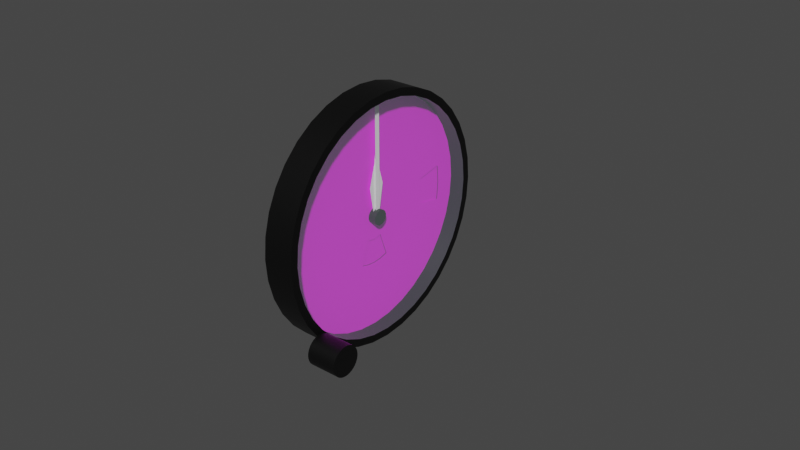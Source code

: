 # Source: standby-alt.blend  (saved by Blender 2.83.18; exported with 4.5.12 LTS)
import bpy
from mathutils import Matrix  # noqa: F401  (used for matrix-valued properties, if any)

bpy.ops.wm.read_factory_settings(use_empty=True)
scene = bpy.context.scene
scene.name = 'Scene'

# ---- images (referenced by path relative to the original .blend; pixels are not part of the script)
import os
ASSET_DIR = os.environ.get("B2B_ASSET_DIR", "")  # directory of the original .blend (textures are referenced by path, not embedded)
HERE = os.path.dirname(os.path.abspath(__file__))  # packed textures are extracted next to this script under _unpacked/

def load_image(name, relpath, width, height, colorspace="sRGB"):
    """Load a texture the original file referenced (path relative to the .blend, or extracted next to this script)."""
    p = next((c for c in (os.path.join(HERE, relpath), os.path.join(ASSET_DIR, relpath)) if relpath and os.path.exists(c)), "")
    if p:
        img = bpy.data.images.load(p, check_existing=True)
        img.name = name
    else:  # same state as the original file: an image datablock whose file is absent (Cycles renders it pink)
        img = bpy.data.images.new(name, width, height)
        img.source = "FILE"
        img.filepath = "//" + (relpath or name)
    img.colorspace_settings.name = colorspace
    return img
img_standby_alt_png = load_image('standby-alt.png', 'standby-alt.png', 1024, 1024, 'sRGB')

# ---- materials (node trees are filled in below, after node groups)
mat_casematerial = bpy.data.materials.new('CaseMaterial')
mat_casematerial.alpha_threshold = 0.0
mat_casematerial.use_transparent_shadow = False
mat_casematerial.line_color = (0.0, 0.0, 0.0, 1.0)
mat_glassmaterial = bpy.data.materials.new('GlassMaterial')
mat_glassmaterial.surface_render_method = 'BLENDED'
mat_glassmaterial.blend_method = 'BLEND'
mat_inhgscalematerial = bpy.data.materials.new('InHgScaleMaterial')
mat_inhgscalematerial.use_transparent_shadow = False
mat_facematerial = bpy.data.materials.new('FaceMaterial')
mat_facematerial.use_transparent_shadow = False
mat_needlematerial = bpy.data.materials.new('NeedleMaterial')
mat_needlematerial.use_transparent_shadow = False

# ---- node groups
ng_auto_smooth = bpy.data.node_groups.new('Auto Smooth', 'GeometryNodeTree')
_s = ng_auto_smooth.interface.new_socket(name='Geometry', in_out='OUTPUT', socket_type='NodeSocketGeometry')
_s = ng_auto_smooth.interface.new_socket(name='Geometry', in_out='INPUT', socket_type='NodeSocketGeometry')
_s = ng_auto_smooth.interface.new_socket(name='Angle', in_out='INPUT', socket_type='NodeSocketFloat')
_s.subtype = 'ANGLE'
_s.min_value = 0.0
_s.max_value = 3.142
ng_auto_smooth.is_modifier = True
_N = ng_auto_smooth.nodes; _L = ng_auto_smooth.links
n0 = _N.new('NodeGroupOutput'); n0.name = 'Group Output'; n0.location = (480, -100)
n1 = _N.new('NodeGroupInput'); n1.name = 'Group Input'; n1.location = (-420, -300)
n2 = _N.new('NodeGroupInput'); n2.name = 'Group Input.001'; n2.location = (-60, -100)
n3 = _N.new('GeometryNodeSetShadeSmooth'); n3.name = 'Set Shade Smooth'; n3.location = (120, -100)
n3.domain = 'EDGE'
n4 = _N.new('GeometryNodeSetShadeSmooth'); n4.name = 'Set Shade Smooth.001'; n4.location = (300, -100)
n5 = _N.new('GeometryNodeInputMeshEdgeAngle'); n5.name = 'Edge Angle'; n5.location = (-420, -220)
n6 = _N.new('GeometryNodeInputEdgeSmooth'); n6.name = 'Is Edge Smooth'; n6.location = (-60, -160)
n7 = _N.new('GeometryNodeInputShadeSmooth'); n7.name = 'Is Face Smooth'; n7.location = (-240, -340)
n8 = _N.new('FunctionNodeBooleanMath'); n8.name = 'Boolean Math'; n8.location = (-60, -220)
n9 = _N.new('FunctionNodeCompare'); n9.name = 'Compare'; n9.location = (-240, -180)
n9.operation = 'LESS_EQUAL'
_L.new(n5.outputs[0], n9.inputs[0])
_L.new(n4.outputs[0], n0.inputs[0])
_L.new(n1.outputs[1], n9.inputs[1])
_L.new(n9.outputs[0], n8.inputs[0])
_L.new(n7.outputs[0], n8.inputs[1])
_L.new(n2.outputs[0], n3.inputs[0])
_L.new(n6.outputs[0], n3.inputs[1])
_L.new(n3.outputs[0], n4.inputs[0])
_L.new(n8.outputs[0], n3.inputs[2])
n0.is_active_output = True

# ---- material node trees
mat_casematerial.use_nodes = True; mat_casematerial.node_tree.nodes.clear()
_N = mat_casematerial.node_tree.nodes; _L = mat_casematerial.node_tree.links
n0 = _N.new('ShaderNodeOutputMaterial'); n0.name = 'Material Output'; n0.location = (300, 300)
n1 = _N.new('ShaderNodeBsdfPrincipled'); n1.name = 'Principled BSDF'; n1.location = (10, 300)
n1.distribution = 'GGX'
n1.subsurface_method = 'BURLEY'
n1.inputs[0].default_value = (0.0, 0.0, 0.0, 1.0)
n1.inputs[3].default_value = 1.45
n1.inputs[27].default_value = (0.0, 0.0, 0.0, 1.0)
n1.inputs[28].default_value = 1.0
_L.new(n1.outputs[0], n0.inputs[0])
n0.is_active_output = True
mat_glassmaterial.use_nodes = True; mat_glassmaterial.node_tree.nodes.clear()
_N = mat_glassmaterial.node_tree.nodes; _L = mat_glassmaterial.node_tree.links
n0 = _N.new('ShaderNodeBsdfPrincipled'); n0.name = 'Principled BSDF'; n0.location = (10, 300)
n0.distribution = 'GGX'
n0.subsurface_method = 'BURLEY'
n0.inputs[0].default_value = (0.7874, 1.0, 1.0, 1.0)
n0.inputs[3].default_value = 1.45
n0.inputs[4].default_value = 0.1
n0.inputs[27].default_value = (0.0, 0.0, 0.0, 1.0)
n0.inputs[28].default_value = 1.0
n1 = _N.new('ShaderNodeOutputMaterial'); n1.name = 'Material Output'; n1.location = (300, 300)
_L.new(n0.outputs[0], n1.inputs[0])
n1.is_active_output = True
mat_inhgscalematerial.use_nodes = True; mat_inhgscalematerial.node_tree.nodes.clear()
_N = mat_inhgscalematerial.node_tree.nodes; _L = mat_inhgscalematerial.node_tree.links
n0 = _N.new('ShaderNodeBsdfPrincipled'); n0.name = 'Principled BSDF'; n0.location = (10, 300)
n0.distribution = 'GGX'
n0.subsurface_method = 'BURLEY'
n0.inputs[3].default_value = 1.45
n0.inputs[27].default_value = (0.0, 0.0, 0.0, 1.0)
n0.inputs[28].default_value = 1.0
n1 = _N.new('ShaderNodeOutputMaterial'); n1.name = 'Material Output'; n1.location = (300, 300)
n2 = _N.new('ShaderNodeTexImage'); n2.name = 'Image Texture'; n2.location = (-280, 280)
n2.image = img_standby_alt_png
_L.new(n0.outputs[0], n1.inputs[0])
_L.new(n2.outputs[0], n0.inputs[0])
n1.is_active_output = True
mat_facematerial.use_nodes = True; mat_facematerial.node_tree.nodes.clear()
_N = mat_facematerial.node_tree.nodes; _L = mat_facematerial.node_tree.links
n0 = _N.new('ShaderNodeBsdfPrincipled'); n0.name = 'Principled BSDF'; n0.location = (10, 300)
n0.distribution = 'GGX'
n0.subsurface_method = 'BURLEY'
n0.inputs[3].default_value = 1.45
n0.inputs[27].default_value = (0.0, 0.0, 0.0, 1.0)
n0.inputs[28].default_value = 1.0
n1 = _N.new('ShaderNodeOutputMaterial'); n1.name = 'Material Output'; n1.location = (300, 300)
n2 = _N.new('ShaderNodeTexImage'); n2.name = 'Image Texture'; n2.location = (-280, 280)
n2.image = img_standby_alt_png
_L.new(n0.outputs[0], n1.inputs[0])
_L.new(n2.outputs[0], n0.inputs[0])
n1.is_active_output = True
mat_needlematerial.use_nodes = True; mat_needlematerial.node_tree.nodes.clear()
_N = mat_needlematerial.node_tree.nodes; _L = mat_needlematerial.node_tree.links
n0 = _N.new('ShaderNodeBsdfPrincipled'); n0.name = 'Principled BSDF'; n0.location = (10, 300)
n0.distribution = 'GGX'
n0.subsurface_method = 'BURLEY'
n0.inputs[0].default_value = (1.0, 1.0, 1.0, 1.0)
n0.inputs[3].default_value = 1.45
n0.inputs[27].default_value = (0.0, 0.0, 0.0, 1.0)
n0.inputs[28].default_value = 1.0
n1 = _N.new('ShaderNodeOutputMaterial'); n1.name = 'Material Output'; n1.location = (300, 300)
_L.new(n0.outputs[0], n1.inputs[0])
n1.is_active_output = True

# ---- world
world_world = bpy.data.worlds.new('World'); scene.world = world_world
world_world.use_nodes = True; world_world.node_tree.nodes.clear()
_N = world_world.node_tree.nodes; _L = world_world.node_tree.links
n0 = _N.new('ShaderNodeOutputWorld'); n0.name = 'World Output'; n0.location = (300, 300)
n1 = _N.new('ShaderNodeBackground'); n1.name = 'Background'; n1.location = (10, 300)
n1.inputs[0].default_value = (0.05088, 0.05088, 0.05088, 1.0)
_L.new(n1.outputs[0], n0.inputs[0])
n0.is_active_output = True
world_world.color = (0.05088, 0.05088, 0.05088)
world_world.use_sun_shadow = False
world_world.sun_shadow_jitter_overblur = 0.0

# ---- meshes
me_circle_001 = bpy.data.meshes.new('Circle.001')
me_circle_001.from_pydata([(0.0035, 0.04, 0.0), (0.0035, 0.03939, 0.006946), (0.0035, 0.03759, 0.01368), (0.0035, 0.03464, 0.02), (0.0035, 0.03064, 0.02571), (0.0035, 0.02571, 0.03064), (0.0035, 0.02, 0.03464), (0.0035, 0.01368, 0.03759), (0.0035, 0.006946, 0.03939), (0.0035, 3.02e-09, 0.04), (0.0035, -0.006946, 0.03939), (0.0035, -0.01368, 0.03759), (0.0035, -0.02, 0.03464), (0.0035, -0.02571, 0.03064), (0.0035, -0.03064, 0.02571), (0.0035, -0.03464, 0.02), (0.0035, -0.03759, 0.01368), (0.0035, -0.03939, 0.006946), (0.0035, -0.04, 1.558e-08), (0.0035, -0.03939, -0.006946), (0.0035, -0.03759, -0.01368), (0.0035, -0.03464, -0.02), (0.0035, -0.03064, -0.02571), (0.0035, -0.02571, -0.03064), (0.0035, -0.02, -0.03464), (0.0035, -0.01368, -0.03759), (0.0035, -0.006946, -0.03939), (0.0035, -1.86e-08, -0.04), (0.0035, 0.006946, -0.03939), (0.0035, 0.01368, -0.03759), (0.0035, 0.02, -0.03464), (0.0035, 0.02571, -0.03064), (0.0035, 0.03064, -0.02571), (0.0035, 0.03464, -0.02), (0.0035, 0.03759, -0.01368), (0.0035, 0.03939, -0.006946), (0.0035, 0.03692, 0.00651), (0.0035, 0.03749, 2.252e-10), (0.0035, 0.03523, 0.01282), (0.0035, 0.03247, 0.01875), (0.0035, 0.02872, 0.0241), (0.0035, 0.0241, 0.02872), (0.0035, 0.01875, 0.03247), (0.0035, 0.01282, 0.03523), (0.0035, 0.00651, 0.03692), (0.0035, 2.344e-09, 0.03749), (0.0035, -0.00651, 0.03692), (0.0035, -0.01282, 0.03523), (0.0035, -0.01875, 0.03247), (0.0035, -0.0241, 0.02872), (0.0035, -0.02872, 0.0241), (0.0035, -0.03247, 0.01875), (0.0035, -0.03523, 0.01282), (0.0035, -0.03692, 0.00651), (0.0035, -0.03749, 1.423e-08), (0.0035, -0.03692, -0.00651), (0.0035, -0.03523, -0.01282), (0.0035, -0.03247, -0.01875), (0.0035, -0.02872, -0.0241), (0.0035, -0.0241, -0.02872), (0.0035, -0.01875, -0.03247), (0.0035, -0.01282, -0.03523), (0.0035, -0.00651, -0.03692), (0.0035, -1.724e-08, -0.03749), (0.0035, 0.00651, -0.03692), (0.0035, 0.01282, -0.03523), (0.0035, 0.01875, -0.03247), (0.0035, 0.0241, -0.02872), (0.0035, 0.02872, -0.0241), (0.0035, 0.03247, -0.01875), (0.0035, 0.03523, -0.01282), (0.0035, 0.03692, -0.00651), (-0.0035, 0.03692, 0.00651), (-0.0035, 0.03749, 4.438e-10), (-0.0035, 0.03523, 0.01282), (-0.0035, 0.03247, 0.01875), (-0.0035, 0.02872, 0.0241), (-0.0035, 0.0241, 0.02872), (-0.0035, 0.01875, 0.03247), (-0.0035, 0.01282, 0.03523), (-0.0035, 0.00651, 0.03692), (-0.0035, 2.344e-09, 0.03749), (-0.0035, -0.00651, 0.03692), (-0.0035, -0.01282, 0.03523), (-0.0035, -0.01875, 0.03247), (-0.0035, -0.0241, 0.02872), (-0.0035, -0.02872, 0.0241), (-0.0035, -0.03247, 0.01875), (-0.0035, -0.03523, 0.01282), (-0.0035, -0.03692, 0.00651), (-0.0035, -0.03749, 1.444e-08), (-0.0035, -0.03692, -0.00651), (-0.0035, -0.03523, -0.01282), (-0.0035, -0.03247, -0.01875), (-0.0035, -0.02872, -0.0241), (-0.0035, -0.0241, -0.02872), (-0.0035, -0.01875, -0.03247), (-0.0035, -0.01282, -0.03523), (-0.0035, -0.00651, -0.03692), (-0.0035, -1.724e-08, -0.03749), (-0.0035, 0.00651, -0.03692), (-0.0035, 0.01282, -0.03523), (-0.0035, 0.01875, -0.03247), (-0.0035, 0.0241, -0.02872), (-0.0035, 0.02872, -0.0241), (-0.0035, 0.03247, -0.01875), (-0.0035, 0.03523, -0.01282), (-0.0035, 0.03692, -0.00651), (-0.0065, 0.04, 4.774e-10), (-0.0065, 0.03939, 0.006946), (-0.0065, 0.03759, 0.01368), (-0.0065, 0.03464, 0.02), (-0.0065, 0.03064, 0.02571), (-0.0065, 0.02571, 0.03064), (-0.0065, 0.02, 0.03464), (-0.0065, 0.01368, 0.03759), (-0.0065, 0.006946, 0.03939), (-0.0065, 3.02e-09, 0.04), (-0.0065, -0.006946, 0.03939), (-0.0065, -0.01368, 0.03759), (-0.0065, -0.02, 0.03464), (-0.0065, -0.02571, 0.03064), (-0.0065, -0.03064, 0.02571), (-0.0065, -0.03464, 0.02), (-0.0065, -0.03759, 0.01368), (-0.0065, -0.03939, 0.006946), (-0.0065, -0.04, 1.605e-08), (-0.0065, -0.03939, -0.006946), (-0.0065, -0.03759, -0.01368), (-0.0065, -0.03464, -0.02), (-0.0065, -0.03064, -0.02571), (-0.0065, -0.02571, -0.03064), (-0.0065, -0.02, -0.03464), (-0.0065, -0.01368, -0.03759), (-0.0065, -0.006946, -0.03939), (-0.0065, -1.86e-08, -0.04), (-0.0065, 0.006946, -0.03939), (-0.0065, 0.01368, -0.03759), (-0.0065, 0.02, -0.03464), (-0.0065, 0.02571, -0.03064), (-0.0065, 0.03064, -0.02571), (-0.0065, 0.03464, -0.02), (-0.0065, 0.03759, -0.01368), (-0.0065, 0.03939, -0.006946)], [], [(62, 63, 99, 98), (36, 37, 0, 1), (38, 36, 1, 2), (39, 38, 2, 3), (40, 39, 3, 4), (41, 40, 4, 5), (42, 41, 5, 6), (43, 42, 6, 7), (44, 43, 7, 8), (45, 44, 8, 9), (46, 45, 9, 10), (47, 46, 10, 11), (48, 47, 11, 12), (49, 48, 12, 13), (50, 49, 13, 14), (51, 50, 14, 15), (52, 51, 15, 16), (53, 52, 16, 17), (54, 53, 17, 18), (55, 54, 18, 19), (56, 55, 19, 20), (57, 56, 20, 21), (58, 57, 21, 22), (59, 58, 22, 23), (60, 59, 23, 24), (61, 60, 24, 25), (62, 61, 25, 26), (63, 62, 26, 27), (64, 63, 27, 28), (65, 64, 28, 29), (66, 65, 29, 30), (67, 66, 30, 31), (68, 67, 31, 32), (69, 68, 32, 33), (70, 69, 33, 34), (71, 70, 34, 35), (37, 71, 35, 0), (49, 50, 86, 85), (37, 36, 72, 73), (63, 64, 100, 99), (50, 51, 87, 86), (36, 38, 74, 72), (64, 65, 101, 100), (51, 52, 88, 87), (38, 39, 75, 74), (65, 66, 102, 101), (52, 53, 89, 88), (39, 40, 76, 75), (66, 67, 103, 102), (53, 54, 90, 89), (40, 41, 77, 76), (67, 68, 104, 103), (54, 55, 91, 90), (41, 42, 78, 77), (68, 69, 105, 104), (55, 56, 92, 91), (42, 43, 79, 78), (69, 70, 106, 105), (56, 57, 93, 92), (43, 44, 80, 79), (70, 71, 107, 106), (57, 58, 94, 93), (44, 45, 81, 80), (71, 37, 73, 107), (58, 59, 95, 94), (45, 46, 82, 81), (59, 60, 96, 95), (46, 47, 83, 82), (60, 61, 97, 96), (47, 48, 84, 83), (61, 62, 98, 97), (48, 49, 85, 84), (72, 74, 75, 76, 77, 78, 79, 80, 81, 82, 83, 84, 85, 86, 87, 88, 89, 90, 91, 92, 93, 94, 95, 96, 97, 98, 99, 100, 101, 102, 103, 104, 105, 106, 107, 73), (10, 9, 117, 118), (24, 23, 131, 132), (11, 10, 118, 119), (25, 24, 132, 133), (12, 11, 119, 120), (26, 25, 133, 134), (13, 12, 120, 121), (27, 26, 134, 135), (14, 13, 121, 122), (1, 0, 108, 109), (28, 27, 135, 136), (15, 14, 122, 123), (2, 1, 109, 110), (29, 28, 136, 137), (16, 15, 123, 124), (3, 2, 110, 111), (30, 29, 137, 138), (17, 16, 124, 125), (4, 3, 111, 112), (31, 30, 138, 139), (18, 17, 125, 126), (5, 4, 112, 113), (32, 31, 139, 140), (19, 18, 126, 127), (6, 5, 113, 114), (33, 32, 140, 141), (20, 19, 127, 128), (7, 6, 114, 115), (34, 33, 141, 142), (21, 20, 128, 129), (8, 7, 115, 116), (35, 34, 142, 143), (22, 21, 129, 130), (9, 8, 116, 117), (0, 35, 143, 108), (23, 22, 130, 131), (109, 110, 111, 112, 113, 114, 115, 116, 117, 118, 119, 120, 121, 122, 123, 124, 125, 126, 127, 128, 129, 130, 131, 132, 133, 134, 135, 136, 137, 138, 139, 140, 141, 142, 143, 108)])
me_circle_001.polygons.foreach_set('use_smooth', [True] * 110)
_uv = me_circle_001.uv_layers.new(name='UVMap')
_uv.uv.foreach_set('vector', [0.9615, 0.4186, 0.9686, 0.5, 0.9686, 0.5, 0.9615, 0.4186, 0.4186, 0.9615, 0.5, 0.9686, 0.5, 1.0, 0.4132, 0.9924, 0.3397, 0.9404, 0.4186, 0.9615, 0.4132, 0.9924, 0.329, 0.9698, 0.2657, 0.9058, 0.3397, 0.9404, 0.329, 0.9698, 0.25, 0.933, 0.1988, 0.859, 0.2657, 0.9058, 0.25, 0.933, 0.1786, 0.883, 0.141, 0.8012, 0.1988, 0.859, 0.1786, 0.883, 0.117, 0.8214, 0.09415, 0.7343, 0.141, 0.8012, 0.117, 0.8214, 0.06699, 0.75, 0.05963, 0.6603, 0.09415, 0.7343, 0.06699, 0.75, 0.03015, 0.671, 0.03849, 0.5814, 0.05963, 0.6603, 0.03015, 0.671, 0.007596, 0.5868, 0.03137, 0.5, 0.03849, 0.5814, 0.007596, 0.5868, 0.0, 0.5, 0.03849, 0.4186, 0.03137, 0.5, 0.0, 0.5, 0.007596, 0.4132, 0.05963, 0.3397, 0.03849, 0.4186, 0.007596, 0.4132, 0.03015, 0.329, 0.09415, 0.2657, 0.05963, 0.3397, 0.03015, 0.329, 0.06699, 0.25, 0.141, 0.1988, 0.09415, 0.2657, 0.06699, 0.25, 0.117, 0.1786, 0.1988, 0.141, 0.141, 0.1988, 0.117, 0.1786, 0.1786, 0.117, 0.2657, 0.09415, 0.1988, 0.141, 0.1786, 0.117, 0.25, 0.06699, 0.3397, 0.05963, 0.2657, 0.09415, 0.25, 0.06699, 0.329, 0.03015, 0.4186, 0.03849, 0.3397, 0.05963, 0.329, 0.03015, 0.4132, 0.007596, 0.5, 0.03137, 0.4186, 0.03849, 0.4132, 0.007596, 0.5, 0.0, 0.5814, 0.03849, 0.5, 0.03137, 0.5, 0.0, 0.5868, 0.007596, 0.6603, 0.05963, 0.5814, 0.03849, 0.5868, 0.007596, 0.671, 0.03015, 0.7343, 0.09415, 0.6603, 0.05963, 0.671, 0.03015, 0.75, 0.06699, 0.8012, 0.141, 0.7343, 0.09415, 0.75, 0.06699, 0.8214, 0.117, 0.859, 0.1988, 0.8012, 0.141, 0.8214, 0.117, 0.883, 0.1786, 0.9058, 0.2657, 0.859, 0.1988, 0.883, 0.1786, 0.933, 0.25, 0.9404, 0.3397, 0.9058, 0.2657, 0.933, 0.25, 0.9698, 0.329, 0.9615, 0.4186, 0.9404, 0.3397, 0.9698, 0.329, 0.9924, 0.4132, 0.9686, 0.5, 0.9615, 0.4186, 0.9924, 0.4132, 1.0, 0.5, 0.9615, 0.5814, 0.9686, 0.5, 1.0, 0.5, 0.9924, 0.5868, 0.9404, 0.6603, 0.9615, 0.5814, 0.9924, 0.5868, 0.9698, 0.671, 0.9058, 0.7343, 0.9404, 0.6603, 0.9698, 0.671, 0.933, 0.75, 0.859, 0.8012, 0.9058, 0.7343, 0.933, 0.75, 0.883, 0.8214, 0.8012, 0.859, 0.859, 0.8012, 0.883, 0.8214, 0.8214, 0.883, 0.7343, 0.9058, 0.8012, 0.859, 0.8214, 0.883, 0.75, 0.933, 0.6603, 0.9404, 0.7343, 0.9058, 0.75, 0.933, 0.671, 0.9698, 0.5814, 0.9615, 0.6603, 0.9404, 0.671, 0.9698, 0.5868, 0.9924, 0.5, 0.9686, 0.5814, 0.9615, 0.5868, 0.9924, 0.5, 1.0, 0.141, 0.1988, 0.1988, 0.141, 0.1988, 0.141, 0.141, 0.1988, 0.5, 0.9686, 0.4186, 0.9615, 0.4186, 0.9615, 0.5, 0.9686, 0.9686, 0.5, 0.9615, 0.5814, 0.9615, 0.5814, 0.9686, 0.5, 0.1988, 0.141, 0.2657, 0.09415, 0.2657, 0.09415, 0.1988, 0.141, 0.4186, 0.9615, 0.3397, 0.9404, 0.3397, 0.9404, 0.4186, 0.9615, 0.9615, 0.5814, 0.9404, 0.6603, 0.9404, 0.6603, 0.9615, 0.5814, 0.2657, 0.09415, 0.3397, 0.05963, 0.3397, 0.05963, 0.2657, 0.09415, 0.3397, 0.9404, 0.2657, 0.9058, 0.2657, 0.9058, 0.3397, 0.9404, 0.9404, 0.6603, 0.9058, 0.7343, 0.9058, 0.7343, 0.9404, 0.6603, 0.3397, 0.05963, 0.4186, 0.03849, 0.4186, 0.03849, 0.3397, 0.05963, 0.2657, 0.9058, 0.1988, 0.859, 0.1988, 0.859, 0.2657, 0.9058, 0.9058, 0.7343, 0.859, 0.8012, 0.859, 0.8012, 0.9058, 0.7343, 0.4186, 0.03849, 0.5, 0.03137, 0.5, 0.03137, 0.4186, 0.03849, 0.1988, 0.859, 0.141, 0.8012, 0.141, 0.8012, 0.1988, 0.859, 0.859, 0.8012, 0.8012, 0.859, 0.8012, 0.859, 0.859, 0.8012, 0.5, 0.03137, 0.5814, 0.03849, 0.5814, 0.03849, 0.5, 0.03137, 0.141, 0.8012, 0.09415, 0.7343, 0.09415, 0.7343, 0.141, 0.8012, 0.8012, 0.859, 0.7343, 0.9058, 0.7343, 0.9058, 0.8012, 0.859, 0.5814, 0.03849, 0.6603, 0.05963, 0.6603, 0.05963, 0.5814, 0.03849, 0.09415, 0.7343, 0.05963, 0.6603, 0.05963, 0.6603, 0.09415, 0.7343, 0.7343, 0.9058, 0.6603, 0.9404, 0.6603, 0.9404, 0.7343, 0.9058, 0.6603, 0.05963, 0.7343, 0.09415, 0.7343, 0.09415, 0.6603, 0.05963, 0.05963, 0.6603, 0.03849, 0.5814, 0.03849, 0.5814, 0.05963, 0.6603, 0.6603, 0.9404, 0.5814, 0.9615, 0.5814, 0.9615, 0.6603, 0.9404, 0.7343, 0.09415, 0.8012, 0.141, 0.8012, 0.141, 0.7343, 0.09415, 0.03849, 0.5814, 0.03137, 0.5, 0.03137, 0.5, 0.03849, 0.5814, 0.5814, 0.9615, 0.5, 0.9686, 0.5, 0.9686, 0.5814, 0.9615, 0.8012, 0.141, 0.859, 0.1988, 0.859, 0.1988, 0.8012, 0.141, 0.03137, 0.5, 0.03849, 0.4186, 0.03849, 0.4186, 0.03137, 0.5, 0.859, 0.1988, 0.9058, 0.2657, 0.9058, 0.2657, 0.859, 0.1988, 0.03849, 0.4186, 0.05963, 0.3397, 0.05963, 0.3397, 0.03849, 0.4186, 0.9058, 0.2657, 0.9404, 0.3397, 0.9404, 0.3397, 0.9058, 0.2657, 0.05963, 0.3397, 0.09415, 0.2657, 0.09415, 0.2657, 0.05963, 0.3397, 0.9404, 0.3397, 0.9615, 0.4186, 0.9615, 0.4186, 0.9404, 0.3397, 0.09415, 0.2657, 0.141, 0.1988, 0.141, 0.1988, 0.09415, 0.2657, 0.4186, 0.9615, 0.3397, 0.9404, 0.2657, 0.9058, 0.1988, 0.859, 0.141, 0.8012, 0.09415, 0.7343, 0.05963, 0.6603, 0.03849, 0.5814, 0.03137, 0.5, 0.03849, 0.4186, 0.05963, 0.3397, 0.09415, 0.2657, 0.141, 0.1988, 0.1988, 0.141, 0.2657, 0.09415, 0.3397, 0.05963, 0.4186, 0.03849, 0.5, 0.03137, 0.5814, 0.03849, 0.6603, 0.05963, 0.7343, 0.09415, 0.8012, 0.141, 0.859, 0.1988, 0.9058, 0.2657, 0.9404, 0.3397, 0.9615, 0.4186, 0.9686, 0.5, 0.9615, 0.5814, 0.9404, 0.6603, 0.9058, 0.7343, 0.859, 0.8012, 0.8012, 0.859, 0.7343, 0.9058, 0.6603, 0.9404, 0.5814, 0.9615, 0.5, 0.9686, 0.007596, 0.4132, 0.0, 0.5, 0.0, 0.5, 0.007596, 0.4132, 0.933, 0.25, 0.883, 0.1786, 0.883, 0.1786, 0.933, 0.25, 0.03015, 0.329, 0.007596, 0.4132, 0.007596, 0.4132, 0.03015, 0.329, 0.9698, 0.329, 0.933, 0.25, 0.933, 0.25, 0.9698, 0.329, 0.06699, 0.25, 0.03015, 0.329, 0.03015, 0.329, 0.06699, 0.25, 0.9924, 0.4132, 0.9698, 0.329, 0.9698, 0.329, 0.9924, 0.4132, 0.117, 0.1786, 0.06699, 0.25, 0.06699, 0.25, 0.117, 0.1786, 1.0, 0.5, 0.9924, 0.4132, 0.9924, 0.4132, 1.0, 0.5, 0.1786, 0.117, 0.117, 0.1786, 0.117, 0.1786, 0.1786, 0.117, 0.4132, 0.9924, 0.5, 1.0, 0.5, 1.0, 0.4132, 0.9924, 0.9924, 0.5868, 1.0, 0.5, 1.0, 0.5, 0.9924, 0.5868, 0.25, 0.06699, 0.1786, 0.117, 0.1786, 0.117, 0.25, 0.06699, 0.329, 0.9698, 0.4132, 0.9924, 0.4132, 0.9924, 0.329, 0.9698, 0.9698, 0.671, 0.9924, 0.5868, 0.9924, 0.5868, 0.9698, 0.671, 0.329, 0.03015, 0.25, 0.06699, 0.25, 0.06699, 0.329, 0.03015, 0.25, 0.933, 0.329, 0.9698, 0.329, 0.9698, 0.25, 0.933, 0.933, 0.75, 0.9698, 0.671, 0.9698, 0.671, 0.933, 0.75, 0.4132, 0.007596, 0.329, 0.03015, 0.329, 0.03015, 0.4132, 0.007596, 0.1786, 0.883, 0.25, 0.933, 0.25, 0.933, 0.1786, 0.883, 0.883, 0.8214, 0.933, 0.75, 0.933, 0.75, 0.883, 0.8214, 0.5, 0.0, 0.4132, 0.007596, 0.4132, 0.007596, 0.5, 0.0, 0.117, 0.8214, 0.1786, 0.883, 0.1786, 0.883, 0.117, 0.8214, 0.8214, 0.883, 0.883, 0.8214, 0.883, 0.8214, 0.8214, 0.883, 0.5868, 0.007596, 0.5, 0.0, 0.5, 0.0, 0.5868, 0.007596, 0.06699, 0.75, 0.117, 0.8214, 0.117, 0.8214, 0.06699, 0.75, 0.75, 0.933, 0.8214, 0.883, 0.8214, 0.883, 0.75, 0.933, 0.671, 0.03015, 0.5868, 0.007596, 0.5868, 0.007596, 0.671, 0.03015, 0.03015, 0.671, 0.06699, 0.75, 0.06699, 0.75, 0.03015, 0.671, 0.671, 0.9698, 0.75, 0.933, 0.75, 0.933, 0.671, 0.9698, 0.75, 0.06699, 0.671, 0.03015, 0.671, 0.03015, 0.75, 0.06699, 0.007596, 0.5868, 0.03015, 0.671, 0.03015, 0.671, 0.007596, 0.5868, 0.5868, 0.9924, 0.671, 0.9698, 0.671, 0.9698, 0.5868, 0.9924, 0.8214, 0.117, 0.75, 0.06699, 0.75, 0.06699, 0.8214, 0.117, 0.0, 0.5, 0.007596, 0.5868, 0.007596, 0.5868, 0.0, 0.5, 0.5, 1.0, 0.5868, 0.9924, 0.5868, 0.9924, 0.5, 1.0, 0.883, 0.1786, 0.8214, 0.117, 0.8214, 0.117, 0.883, 0.1786, 0.4132, 0.9924, 0.329, 0.9698, 0.25, 0.933, 0.1786, 0.883, 0.117, 0.8214, 0.06699, 0.75, 0.03015, 0.671, 0.007596, 0.5868, 0.0, 0.5, 0.007596, 0.4132, 0.03015, 0.329, 0.06699, 0.25, 0.117, 0.1786, 0.1786, 0.117, 0.25, 0.06699, 0.329, 0.03015, 0.4132, 0.007596, 0.5, 0.0, 0.5868, 0.007596, 0.671, 0.03015, 0.75, 0.06699, 0.8214, 0.117, 0.883, 0.1786, 0.933, 0.25, 0.9698, 0.329, 0.9924, 0.4132, 1.0, 0.5, 0.9924, 0.5868, 0.9698, 0.671, 0.933, 0.75, 0.883, 0.8214, 0.8214, 0.883, 0.75, 0.933, 0.671, 0.9698, 0.5868, 0.9924, 0.5, 1.0])
me_circle_001.materials.append(mat_casematerial)
me_circle_001.use_remesh_fix_poles = True
me_circle_001.use_remesh_preserve_attributes = False
me_circle_001.use_mirror_vertex_groups = False
me_circle_001.update()
me_circle_002 = bpy.data.meshes.new('Circle.002')
me_circle_002.from_pydata([(2.846e-10, 0.03692, 0.00651), (9.509e-18, 0.03749, 2.252e-10), (5.605e-10, 0.03523, 0.01282), (8.194e-10, 0.03247, 0.01875), (1.053e-09, 0.02872, 0.0241), (1.255e-09, 0.0241, 0.02872), (1.419e-09, 0.01875, 0.03247), (1.54e-09, 0.01282, 0.03523), (1.614e-09, 0.00651, 0.03692), (1.639e-09, 2.344e-09, 0.03749), (1.614e-09, -0.00651, 0.03692), (1.54e-09, -0.01282, 0.03523), (1.419e-09, -0.01875, 0.03247), (1.255e-09, -0.0241, 0.02872), (1.053e-09, -0.02872, 0.0241), (8.194e-10, -0.03247, 0.01875), (5.605e-10, -0.03523, 0.01282), (2.846e-10, -0.03692, 0.00651), (6.227e-16, -0.03749, 1.423e-08), (-2.846e-10, -0.03692, -0.00651), (-5.605e-10, -0.03523, -0.01282), (-8.194e-10, -0.03247, -0.01875), (-1.053e-09, -0.02872, -0.0241), (-1.255e-09, -0.0241, -0.02872), (-1.419e-09, -0.01875, -0.03247), (-1.54e-09, -0.01282, -0.03523), (-1.614e-09, -0.00651, -0.03692), (-1.639e-09, -1.724e-08, -0.03749), (-1.614e-09, 0.00651, -0.03692), (-1.54e-09, 0.01282, -0.03523), (-1.419e-09, 0.01875, -0.03247), (-1.255e-09, 0.0241, -0.02872), (-1.053e-09, 0.02872, -0.0241), (-8.194e-10, 0.03247, -0.01875), (-5.605e-10, 0.03523, -0.01282), (-2.846e-10, 0.03692, -0.00651)], [], [(1, 0, 2, 3, 4, 5, 6, 7, 8, 9, 10, 11, 12, 13, 14, 15, 16, 17, 18, 19, 20, 21, 22, 23, 24, 25, 26, 27, 28, 29, 30, 31, 32, 33, 34, 35)])
_uv = me_circle_002.uv_layers.new(name='UVMap')
_uv.uv.foreach_set('vector', [0.5, 0.9686, 0.4186, 0.9615, 0.3397, 0.9404, 0.2657, 0.9058, 0.1988, 0.859, 0.141, 0.8012, 0.09415, 0.7343, 0.05963, 0.6603, 0.03849, 0.5814, 0.03137, 0.5, 0.03849, 0.4186, 0.05963, 0.3397, 0.09415, 0.2657, 0.141, 0.1988, 0.1988, 0.141, 0.2657, 0.09415, 0.3397, 0.05963, 0.4186, 0.03849, 0.5, 0.03137, 0.5814, 0.03849, 0.6603, 0.05963, 0.7343, 0.09415, 0.8012, 0.141, 0.859, 0.1988, 0.9058, 0.2657, 0.9404, 0.3397, 0.9615, 0.4186, 0.9686, 0.5, 0.9615, 0.5814, 0.9404, 0.6603, 0.9058, 0.7343, 0.859, 0.8012, 0.8012, 0.859, 0.7343, 0.9058, 0.6603, 0.9404, 0.5814, 0.9615])
me_circle_002.materials.append(mat_glassmaterial)
me_circle_002.use_remesh_fix_poles = True
me_circle_002.use_remesh_preserve_attributes = False
me_circle_002.use_mirror_vertex_groups = False
me_circle_002.update()
me_circle_004 = bpy.data.meshes.new('Circle.004')
me_circle_004.from_pydata([(0.0, 0.03087, 0.0), (4.657e-10, 0.03041, 0.005361), (4.657e-10, 0.02901, 0.01056), (9.313e-10, 0.02674, 0.01544), (9.313e-10, 0.02365, 0.01985), (9.313e-10, 0.01985, 0.02365), (1.397e-09, 0.01544, 0.02674), (1.397e-09, 0.01056, 0.02901), (1.397e-09, 0.005361, 0.03041), (1.397e-09, 2.331e-09, 0.03087), (1.397e-09, -0.005361, 0.03041), (1.397e-09, -0.01056, 0.02901), (1.397e-09, -0.01544, 0.02674), (9.313e-10, -0.01985, 0.02365), (9.313e-10, -0.02365, 0.01985), (9.313e-10, -0.02674, 0.01544), (4.657e-10, -0.02901, 0.01056), (4.657e-10, -0.03041, 0.005361), (0.0, -0.03087, 1.202e-08), (-4.657e-10, -0.03041, -0.005361), (-4.657e-10, -0.02901, -0.01056), (-9.313e-10, -0.02674, -0.01544), (-9.313e-10, -0.02365, -0.01985), (-9.313e-10, -0.01985, -0.02365), (-1.397e-09, -0.01544, -0.02674), (-1.397e-09, -0.01056, -0.02901), (-1.397e-09, -0.005361, -0.03041), (-1.397e-09, -1.435e-08, -0.03087), (-1.397e-09, 0.005361, -0.03041), (-1.397e-09, 0.01056, -0.02901), (-1.397e-09, 0.01544, -0.02674), (-9.313e-10, 0.01985, -0.02365), (-9.313e-10, 0.02365, -0.01985), (-9.313e-10, 0.02674, -0.01544), (-4.657e-10, 0.02901, -0.01056), (-4.657e-10, 0.03041, -0.005361), (1.705e-10, 0.02212, 0.0039), (6.936e-17, 0.02246, 1.464e-09), (3.358e-10, 0.02111, 0.007682), (4.909e-10, 0.01945, 0.01123), (6.311e-10, 0.01721, 0.01444), (7.521e-10, 0.01444, 0.01721), (8.503e-10, 0.01123, 0.01945), (9.226e-10, 0.007682, 0.02111), (9.669e-10, 0.0039, 0.02212), (9.818e-10, -8.497e-10, 0.02246), (9.669e-10, -0.0039, 0.02212), (9.226e-10, -0.007682, 0.02111), (8.503e-10, -0.01123, 0.01945), (7.521e-10, -0.01444, 0.01721), (6.311e-10, -0.01721, 0.01444), (4.909e-10, -0.01945, 0.01123), (3.358e-10, -0.02111, 0.007682), (1.705e-10, -0.02212, 0.0039), (4.055e-16, -0.02246, 9.278e-09), (-1.705e-10, -0.02212, -0.0039), (-3.358e-10, -0.02111, -0.007682), (-4.909e-10, -0.01945, -0.01123), (-6.311e-10, -0.01721, -0.01444), (-7.521e-10, -0.01444, -0.01721), (-8.503e-10, -0.01123, -0.01945), (-9.226e-10, -0.007682, -0.02111), (-9.669e-10, -0.0039, -0.02212), (-9.818e-10, -1.173e-08, -0.02246), (-9.669e-10, 0.0039, -0.02212), (-9.226e-10, 0.007682, -0.02111), (-8.503e-10, 0.01123, -0.01945), (-7.521e-10, 0.01444, -0.01721), (-6.311e-10, 0.01721, -0.01444), (-4.909e-10, 0.01945, -0.01123), (-3.358e-10, 0.02111, -0.007682), (-1.705e-10, 0.02212, -0.0039)], [], [(36, 37, 0, 1), (38, 36, 1, 2), (39, 38, 2, 3), (40, 39, 3, 4), (41, 40, 4, 5), (42, 41, 5, 6), (43, 42, 6, 7), (44, 43, 7, 8), (45, 44, 8, 9), (46, 45, 9, 10), (47, 46, 10, 11), (48, 47, 11, 12), (49, 48, 12, 13), (50, 49, 13, 14), (51, 50, 14, 15), (52, 51, 15, 16), (53, 52, 16, 17), (54, 53, 17, 18), (55, 54, 18, 19), (56, 55, 19, 20), (57, 56, 20, 21), (58, 57, 21, 22), (59, 58, 22, 23), (60, 59, 23, 24), (61, 60, 24, 25), (62, 61, 25, 26), (63, 62, 26, 27), (64, 63, 27, 28), (65, 64, 28, 29), (66, 65, 29, 30), (67, 66, 30, 31), (68, 67, 31, 32), (69, 68, 32, 33), (70, 69, 33, 34), (71, 70, 34, 35), (37, 71, 35, 0)])
_uv = me_circle_004.uv_layers.new(name='UVMap')
_uv.uv.foreach_set('vector', [0.8403, 0.56, 0.8456, 0.5, 1.0, 0.5, 0.9924, 0.5868, 0.8247, 0.6182, 0.8403, 0.56, 0.9924, 0.5868, 0.9698, 0.671, 0.7993, 0.6728, 0.8247, 0.6182, 0.9698, 0.671, 0.933, 0.75, 0.7647, 0.7221, 0.7993, 0.6728, 0.933, 0.75, 0.883, 0.8214, 0.7221, 0.7647, 0.7647, 0.7221, 0.883, 0.8214, 0.8214, 0.883, 0.6728, 0.7993, 0.7221, 0.7647, 0.8214, 0.883, 0.75, 0.933, 0.6182, 0.8247, 0.6728, 0.7993, 0.75, 0.933, 0.671, 0.9698, 0.56, 0.8403, 0.6182, 0.8247, 0.671, 0.9698, 0.5868, 0.9924, 0.5, 0.8456, 0.56, 0.8403, 0.5868, 0.9924, 0.5, 1.0, 0.44, 0.8403, 0.5, 0.8456, 0.5, 1.0, 0.4132, 0.9924, 0.3818, 0.8247, 0.44, 0.8403, 0.4132, 0.9924, 0.329, 0.9698, 0.3272, 0.7993, 0.3818, 0.8247, 0.329, 0.9698, 0.25, 0.933, 0.2779, 0.7647, 0.3272, 0.7993, 0.25, 0.933, 0.1786, 0.883, 0.2353, 0.7221, 0.2779, 0.7647, 0.1786, 0.883, 0.117, 0.8214, 0.2007, 0.6728, 0.2353, 0.7221, 0.117, 0.8214, 0.06699, 0.75, 0.1753, 0.6182, 0.2007, 0.6728, 0.06699, 0.75, 0.03015, 0.671, 0.1597, 0.56, 0.1753, 0.6182, 0.03015, 0.671, 0.007596, 0.5868, 0.1544, 0.5, 0.1597, 0.56, 0.007596, 0.5868, 0.0, 0.5, 0.1597, 0.44, 0.1544, 0.5, 0.0, 0.5, 0.007596, 0.4132, 0.1753, 0.3818, 0.1597, 0.44, 0.007596, 0.4132, 0.03015, 0.329, 0.2007, 0.3272, 0.1753, 0.3818, 0.03015, 0.329, 0.06699, 0.25, 0.2353, 0.2779, 0.2007, 0.3272, 0.06699, 0.25, 0.117, 0.1786, 0.2779, 0.2353, 0.2353, 0.2779, 0.117, 0.1786, 0.1786, 0.117, 0.3272, 0.2007, 0.2779, 0.2353, 0.1786, 0.117, 0.25, 0.06699, 0.3818, 0.1753, 0.3272, 0.2007, 0.25, 0.06699, 0.329, 0.03015, 0.44, 0.1597, 0.3818, 0.1753, 0.329, 0.03015, 0.4132, 0.007596, 0.5, 0.1544, 0.44, 0.1597, 0.4132, 0.007596, 0.5, 0.0, 0.56, 0.1597, 0.5, 0.1544, 0.5, 0.0, 0.5868, 0.007596, 0.6182, 0.1753, 0.56, 0.1597, 0.5868, 0.007596, 0.671, 0.03015, 0.6728, 0.2007, 0.6182, 0.1753, 0.671, 0.03015, 0.75, 0.06699, 0.7221, 0.2353, 0.6728, 0.2007, 0.75, 0.06699, 0.8214, 0.117, 0.7647, 0.2779, 0.7221, 0.2353, 0.8214, 0.117, 0.883, 0.1786, 0.7993, 0.3272, 0.7647, 0.2779, 0.883, 0.1786, 0.933, 0.25, 0.8247, 0.3818, 0.7993, 0.3272, 0.933, 0.25, 0.9698, 0.329, 0.8403, 0.44, 0.8247, 0.3818, 0.9698, 0.329, 0.9924, 0.4132, 0.8456, 0.5, 0.8403, 0.44, 0.9924, 0.4132, 1.0, 0.5])
me_circle_004.materials.append(mat_inhgscalematerial)
me_circle_004.use_remesh_fix_poles = True
me_circle_004.use_remesh_preserve_attributes = False
me_circle_004.use_mirror_vertex_groups = False
me_circle_004.update()
me_circle_006 = bpy.data.meshes.new('Circle.006')
me_circle_006.from_pydata([(-0.005, 0.02209, 0.003895), (-0.005, 0.02243, 2.095e-09), (-0.005, 0.02209, -0.003895), (-0.005, 0.03692, 0.00651), (-0.005, 0.03749, 4.438e-10), (-0.005, 0.03523, 0.01282), (-0.005, 0.03247, 0.01875), (-0.005, 0.02872, 0.0241), (-0.005, 0.0241, 0.02872), (-0.005, 0.01875, 0.03247), (-0.005, 0.01282, 0.03523), (-0.005, 0.00651, 0.03692), (-0.005, 2.344e-09, 0.03749), (-0.005, -0.00651, 0.03692), (-0.005, -0.01282, 0.03523), (-0.005, -0.01875, 0.03247), (-0.005, -0.0241, 0.02872), (-0.005, -0.02872, 0.0241), (-0.005, -0.03247, 0.01875), (-0.005, -0.03523, 0.01282), (-0.005, -0.03692, 0.00651), (-0.005, -0.03749, 1.444e-08), (-0.005, -0.03692, -0.00651), (-0.005, -0.03523, -0.01282), (-0.005, -0.03247, -0.01875), (-0.005, -0.02872, -0.0241), (-0.005, -0.0241, -0.02872), (-0.005, -0.01875, -0.03247), (-0.005, -0.01282, -0.03523), (-0.005, -0.00651, -0.03692), (-0.005, -1.724e-08, -0.03749), (-0.005, 0.00651, -0.03692), (-0.005, 0.01282, -0.03523), (-0.005, 0.01875, -0.03247), (-0.005, 0.0241, -0.02872), (-0.005, 0.02872, -0.0241), (-0.005, 0.03247, -0.01875), (-0.005, 0.03523, -0.01282), (-0.005, 0.03692, -0.00651), (-0.005, 0.03038, 0.005357), (-0.005, 0.03085, 8.495e-10), (-0.005, 0.03038, -0.005357), (-0.005, 0.03047, 0.004285), (-0.005, 0.03057, 0.003214), (-0.005, 0.03066, 0.002143), (-0.005, 0.03075, 0.001071), (-0.005, 0.03023, 0.005769), (-0.005, 0.03023, -0.005769), (-0.005, 0.03075, -0.001071), (-0.005, 0.03066, -0.002143), (-0.005, 0.03057, -0.003214), (-0.005, 0.03047, -0.004285), (-0.005, 0.02216, 0.003116), (-0.005, 0.02223, 0.002337), (-0.005, 0.0223, 0.001558), (-0.005, 0.02236, 0.0007791), (-0.005, 0.02198, 0.004195), (-0.005, 0.02198, -0.004195), (-0.005, 0.02236, -0.0007791), (-0.005, 0.0223, -0.001558), (-0.005, 0.02223, -0.002337), (-0.005, 0.02216, -0.003116), (-0.005, -0.005472, -0.01504), (-0.005, -0.002778, -0.01576), (-0.005, -1.49e-08, -0.016), (-0.005, 0.002778, -0.01576), (-0.005, 0.005472, -0.01504), (-0.005, 0.002726, -0.007489), (-0.005, 0.001384, -0.007848), (-0.005, -1.35e-08, -0.007969), (-0.005, -0.001384, -0.007848), (-0.005, -0.002726, -0.007489)], [], [(5, 46, 39, 42, 43, 44, 45, 40, 48, 49, 50, 51, 41, 47, 37, 38, 4, 3), (56, 46, 5, 6, 7, 8, 9, 10, 11, 12, 13, 14, 15, 16, 17, 18, 19, 20, 21, 22, 23, 24, 62, 71, 70, 69, 68, 67, 66, 36, 37, 47, 57, 2, 61, 60, 59, 58, 1, 55, 54, 53, 52, 0), (36, 66, 65, 64, 63, 62, 24, 25, 26, 27, 28, 29, 30, 31, 32, 33, 34, 35)])
me_circle_006.polygons.foreach_set('use_smooth', [True] * 3)
_uv = me_circle_006.uv_layers.new(name='UVMap')
_uv.uv.foreach_set('vector', [0.8171, 0.6154, 0.7721, 0.5519, 0.7735, 0.5482, 0.7743, 0.5386, 0.7752, 0.5289, 0.776, 0.5193, 0.7769, 0.5096, 0.7777, 0.5, 0.7769, 0.4904, 0.776, 0.4807, 0.7752, 0.4711, 0.7743, 0.4614, 0.7735, 0.4518, 0.7721, 0.4481, 0.8171, 0.3846, 0.8324, 0.4414, 0.8375, 0.5, 0.8324, 0.5586, 0.6979, 0.5378, 0.7721, 0.5519, 0.8171, 0.6154, 0.7923, 0.6687, 0.7585, 0.7169, 0.7169, 0.7585, 0.6688, 0.7923, 0.6154, 0.8171, 0.5586, 0.8324, 0.5, 0.8375, 0.4414, 0.8324, 0.3846, 0.8171, 0.3313, 0.7923, 0.2831, 0.7585, 0.2415, 0.7169, 0.2077, 0.6688, 0.1829, 0.6154, 0.1676, 0.5586, 0.1625, 0.5, 0.1676, 0.4414, 0.1829, 0.3846, 0.2077, 0.3313, 0.4507, 0.3647, 0.4755, 0.4326, 0.4875, 0.4293, 0.5, 0.4283, 0.5125, 0.4293, 0.5245, 0.4326, 0.5493, 0.3647, 0.7923, 0.3312, 0.8171, 0.3846, 0.7721, 0.4481, 0.6979, 0.4622, 0.6989, 0.4649, 0.6995, 0.4719, 0.7001, 0.479, 0.7007, 0.486, 0.7013, 0.493, 0.7019, 0.5, 0.7013, 0.507, 0.7007, 0.514, 0.7001, 0.521, 0.6995, 0.5281, 0.6989, 0.5351, 0.7923, 0.3312, 0.5493, 0.3647, 0.525, 0.3582, 0.5, 0.356, 0.475, 0.3582, 0.4507, 0.3647, 0.2077, 0.3313, 0.2415, 0.2831, 0.2831, 0.2415, 0.3312, 0.2077, 0.3846, 0.1829, 0.4414, 0.1676, 0.5, 0.1625, 0.5586, 0.1676, 0.6154, 0.1829, 0.6687, 0.2077, 0.7169, 0.2415, 0.7585, 0.2831])
me_circle_006.materials.append(mat_facematerial)
me_circle_006.use_remesh_fix_poles = True
me_circle_006.use_remesh_preserve_attributes = False
me_circle_006.use_mirror_vertex_groups = False
me_circle_006.update()
me_plane = bpy.data.meshes.new('Plane')
me_plane.from_pydata([(4.371e-10, 0.0, 0.0), (-4.371e-10, 0.0, 0.02), (0.0, 0.0, 0.01), (4.371e-10, -0.001118, 0.0), (0.0, -0.002816, 0.01), (4.371e-10, 0.001118, 0.0), (0.0, 0.002816, 0.01)], [], [(3, 0, 2, 4), (4, 2, 1), (5, 6, 2, 0), (6, 1, 2)])
_uv = me_plane.uv_layers.new(name='UVMap')
_uv.uv.foreach_set('vector', [0.0, 0.4254, 0.0, 0.5, 0.5, 0.5, 0.5, 0.3123, 0.5, 0.3123, 0.5, 0.5, 1.0, 0.5, 0.0, 0.4254, 0.5, 0.3123, 0.5, 0.5, 0.0, 0.5, 0.5, 0.3123, 1.0, 0.5, 0.5, 0.5])
me_plane.materials.append(mat_needlematerial)
me_plane.use_remesh_fix_poles = True
me_plane.use_remesh_preserve_attributes = False
me_plane.use_mirror_vertex_groups = False
me_plane.update()
me_plane_001 = bpy.data.meshes.new('Plane.001')
me_plane_001.from_pydata([(4.371e-10, 0.0, 0.0), (-4.371e-10, 0.0, 0.02), (4.371e-10, -0.001118, 0.0), (4.371e-10, 0.001118, 0.0)], [], [(1, 2, 0, 3)])
_uv = me_plane_001.uv_layers.new(name='UVMap')
_uv.uv.foreach_set('vector', [1.0, 0.5, 0.0, 0.4254, 0.0, 0.5, 0.0, 0.4254])
me_plane_001.materials.append(mat_needlematerial)
me_plane_001.use_remesh_fix_poles = True
me_plane_001.use_remesh_preserve_attributes = False
me_plane_001.use_mirror_vertex_groups = False
me_plane_001.update()
me_plane_002 = bpy.data.meshes.new('Plane.002')
me_plane_002.from_pydata([(7.649e-10, -0.000875, 0.0), (-7.649e-10, 0.000875, 0.0), (2.295e-09, -0.000875, 0.035), (7.649e-10, 0.000875, 0.035)], [], [(0, 1, 3, 2)])
_uv = me_plane_002.uv_layers.new(name='UVMap')
_uv.uv.foreach_set('vector', [0.0, 0.0, 1.0, 0.0, 1.0, 1.0, 0.0, 1.0])
me_plane_002.materials.append(mat_needlematerial)
me_plane_002.use_remesh_fix_poles = True
me_plane_002.use_remesh_preserve_attributes = False
me_plane_002.use_mirror_vertex_groups = False
me_plane_002.update()
me_cylinder = bpy.data.meshes.new('Cylinder')
me_cylinder.from_pydata([(0.0, 0.0025, -0.0025), (1.093e-10, 0.0025, 0.0), (0.0004341, 0.002462, -0.0025), (0.0004341, 0.002462, 0.0), (0.0008551, 0.002349, -0.0025), (0.0008551, 0.002349, 0.0), (0.00125, 0.002165, -0.0025), (0.00125, 0.002165, 0.0), (0.001607, 0.001915, -0.0025), (0.001607, 0.001915, 0.0), (0.001915, 0.001607, -0.0025), (0.001915, 0.001607, 0.0), (0.002165, 0.00125, -0.0025), (0.002165, 0.00125, 0.0), (0.002349, 0.0008551, -0.0025), (0.002349, 0.0008551, 0.0), (0.002462, 0.0004341, -0.0025), (0.002462, 0.0004341, 0.0), (0.0025, 1.887e-10, -0.0025), (0.0025, 1.887e-10, 0.0), (0.002462, -0.0004341, -0.0025), (0.002462, -0.0004341, 0.0), (0.002349, -0.000855, -0.0025), (0.002349, -0.000855, 0.0), (0.002165, -0.00125, -0.0025), (0.002165, -0.00125, 0.0), (0.001915, -0.001607, -0.0025), (0.001915, -0.001607, 0.0), (0.001607, -0.001915, -0.0025), (0.001607, -0.001915, 0.0), (0.00125, -0.002165, -0.0025), (0.00125, -0.002165, 0.0), (0.0008551, -0.002349, -0.0025), (0.0008551, -0.002349, 0.0), (0.0004341, -0.002462, -0.0025), (0.0004341, -0.002462, 0.0), (9.735e-10, -0.0025, -0.0025), (1.083e-09, -0.0025, 0.0), (-0.0004341, -0.002462, -0.0025), (-0.0004341, -0.002462, 0.0), (-0.000855, -0.002349, -0.0025), (-0.000855, -0.002349, 0.0), (-0.00125, -0.002165, -0.0025), (-0.00125, -0.002165, 0.0), (-0.001607, -0.001915, -0.0025), (-0.001607, -0.001915, 0.0), (-0.001915, -0.001607, -0.0025), (-0.001915, -0.001607, 0.0), (-0.002165, -0.00125, -0.0025), (-0.002165, -0.00125, 0.0), (-0.002349, -0.0008551, -0.0025), (-0.002349, -0.0008551, 0.0), (-0.002462, -0.0004341, -0.0025), (-0.002462, -0.0004341, 0.0), (-0.0025, -1.162e-09, -0.0025), (-0.0025, -1.162e-09, 0.0), (-0.002462, 0.0004341, -0.0025), (-0.002462, 0.0004341, 0.0), (-0.002349, 0.000855, -0.0025), (-0.002349, 0.000855, 0.0), (-0.002165, 0.00125, -0.0025), (-0.002165, 0.00125, 0.0), (-0.001915, 0.001607, -0.0025), (-0.001915, 0.001607, 0.0), (-0.001607, 0.001915, -0.0025), (-0.001607, 0.001915, 0.0), (-0.00125, 0.002165, -0.0025), (-0.00125, 0.002165, 0.0), (-0.0008551, 0.002349, -0.0025), (-0.0008551, 0.002349, 0.0), (-0.0004341, 0.002462, -0.0025), (-0.0004341, 0.002462, 0.0)], [], [(0, 1, 3, 2), (2, 3, 5, 4), (4, 5, 7, 6), (6, 7, 9, 8), (8, 9, 11, 10), (10, 11, 13, 12), (12, 13, 15, 14), (14, 15, 17, 16), (16, 17, 19, 18), (18, 19, 21, 20), (20, 21, 23, 22), (22, 23, 25, 24), (24, 25, 27, 26), (26, 27, 29, 28), (28, 29, 31, 30), (30, 31, 33, 32), (32, 33, 35, 34), (34, 35, 37, 36), (36, 37, 39, 38), (38, 39, 41, 40), (40, 41, 43, 42), (42, 43, 45, 44), (44, 45, 47, 46), (46, 47, 49, 48), (48, 49, 51, 50), (50, 51, 53, 52), (52, 53, 55, 54), (54, 55, 57, 56), (56, 57, 59, 58), (58, 59, 61, 60), (60, 61, 63, 62), (62, 63, 65, 64), (64, 65, 67, 66), (66, 67, 69, 68), (3, 1, 71, 69, 67, 65, 63, 61, 59, 57, 55, 53, 51, 49, 47, 45, 43, 41, 39, 37, 35, 33, 31, 29, 27, 25, 23, 21, 19, 17, 15, 13, 11, 9, 7, 5), (68, 69, 71, 70), (70, 71, 1, 0), (0, 2, 4, 6, 8, 10, 12, 14, 16, 18, 20, 22, 24, 26, 28, 30, 32, 34, 36, 38, 40, 42, 44, 46, 48, 50, 52, 54, 56, 58, 60, 62, 64, 66, 68, 70)])
me_cylinder.polygons.foreach_set('use_smooth', [True] * 38)
_uv = me_cylinder.uv_layers.new(name='UVMap')
_uv.uv.foreach_set('vector', [1.0, 0.5, 1.0, 1.0, 0.9722, 1.0, 0.9722, 0.5, 0.9722, 0.5, 0.9722, 1.0, 0.9444, 1.0, 0.9444, 0.5, 0.9444, 0.5, 0.9444, 1.0, 0.9167, 1.0, 0.9167, 0.5, 0.9167, 0.5, 0.9167, 1.0, 0.8889, 1.0, 0.8889, 0.5, 0.8889, 0.5, 0.8889, 1.0, 0.8611, 1.0, 0.8611, 0.5, 0.8611, 0.5, 0.8611, 1.0, 0.8333, 1.0, 0.8333, 0.5, 0.8333, 0.5, 0.8333, 1.0, 0.8056, 1.0, 0.8056, 0.5, 0.8056, 0.5, 0.8056, 1.0, 0.7778, 1.0, 0.7778, 0.5, 0.7778, 0.5, 0.7778, 1.0, 0.75, 1.0, 0.75, 0.5, 0.75, 0.5, 0.75, 1.0, 0.7222, 1.0, 0.7222, 0.5, 0.7222, 0.5, 0.7222, 1.0, 0.6944, 1.0, 0.6944, 0.5, 0.6944, 0.5, 0.6944, 1.0, 0.6667, 1.0, 0.6667, 0.5, 0.6667, 0.5, 0.6667, 1.0, 0.6389, 1.0, 0.6389, 0.5, 0.6389, 0.5, 0.6389, 1.0, 0.6111, 1.0, 0.6111, 0.5, 0.6111, 0.5, 0.6111, 1.0, 0.5833, 1.0, 0.5833, 0.5, 0.5833, 0.5, 0.5833, 1.0, 0.5556, 1.0, 0.5556, 0.5, 0.5556, 0.5, 0.5556, 1.0, 0.5278, 1.0, 0.5278, 0.5, 0.5278, 0.5, 0.5278, 1.0, 0.5, 1.0, 0.5, 0.5, 0.5, 0.5, 0.5, 1.0, 0.4722, 1.0, 0.4722, 0.5, 0.4722, 0.5, 0.4722, 1.0, 0.4444, 1.0, 0.4444, 0.5, 0.4444, 0.5, 0.4444, 1.0, 0.4167, 1.0, 0.4167, 0.5, 0.4167, 0.5, 0.4167, 1.0, 0.3889, 1.0, 0.3889, 0.5, 0.3889, 0.5, 0.3889, 1.0, 0.3611, 1.0, 0.3611, 0.5, 0.3611, 0.5, 0.3611, 1.0, 0.3333, 1.0, 0.3333, 0.5, 0.3333, 0.5, 0.3333, 1.0, 0.3056, 1.0, 0.3056, 0.5, 0.3056, 0.5, 0.3056, 1.0, 0.2778, 1.0, 0.2778, 0.5, 0.2778, 0.5, 0.2778, 1.0, 0.25, 1.0, 0.25, 0.5, 0.25, 0.5, 0.25, 1.0, 0.2222, 1.0, 0.2222, 0.5, 0.2222, 0.5, 0.2222, 1.0, 0.1944, 1.0, 0.1944, 0.5, 0.1944, 0.5, 0.1944, 1.0, 0.1667, 1.0, 0.1667, 0.5, 0.1667, 0.5, 0.1667, 1.0, 0.1389, 1.0, 0.1389, 0.5, 0.1389, 0.5, 0.1389, 1.0, 0.1111, 1.0, 0.1111, 0.5, 0.1111, 0.5, 0.1111, 1.0, 0.08333, 1.0, 0.08333, 0.5, 0.08333, 0.5, 0.08333, 1.0, 0.05556, 1.0, 0.05556, 0.5, 0.2917, 0.4864, 0.25, 0.49, 0.2083, 0.4864, 0.1679, 0.4755, 0.13, 0.4578, 0.09573, 0.4339, 0.06615, 0.4043, 0.04215, 0.37, 0.02447, 0.3321, 0.01365, 0.2917, 0.01, 0.25, 0.01365, 0.2083, 0.02447, 0.1679, 0.04215, 0.13, 0.06615, 0.09573, 0.09573, 0.06615, 0.13, 0.04215, 0.1679, 0.02447, 0.2083, 0.01365, 0.25, 0.01, 0.2917, 0.01365, 0.3321, 0.02447, 0.37, 0.04215, 0.4043, 0.06615, 0.4339, 0.09573, 0.4578, 0.13, 0.4755, 0.1679, 0.4864, 0.2083, 0.49, 0.25, 0.4864, 0.2917, 0.4755, 0.3321, 0.4578, 0.37, 0.4339, 0.4043, 0.4043, 0.4339, 0.37, 0.4578, 0.3321, 0.4755, 0.05556, 0.5, 0.05556, 1.0, 0.02778, 1.0, 0.02778, 0.5, 0.02778, 0.5, 0.02778, 1.0, -3.316e-07, 1.0, -3.316e-07, 0.5, 0.75, 0.49, 0.7917, 0.4864, 0.8321, 0.4755, 0.87, 0.4578, 0.9043, 0.4339, 0.9339, 0.4043, 0.9578, 0.37, 0.9755, 0.3321, 0.9864, 0.2917, 0.99, 0.25, 0.9864, 0.2083, 0.9755, 0.1679, 0.9578, 0.13, 0.9339, 0.09573, 0.9043, 0.06615, 0.87, 0.04215, 0.8321, 0.02447, 0.7917, 0.01365, 0.75, 0.01, 0.7083, 0.01365, 0.6679, 0.02447, 0.63, 0.04215, 0.5957, 0.06615, 0.5661, 0.09573, 0.5422, 0.13, 0.5245, 0.1679, 0.5136, 0.2083, 0.51, 0.25, 0.5136, 0.2917, 0.5245, 0.3321, 0.5422, 0.37, 0.5661, 0.4043, 0.5957, 0.4339, 0.63, 0.4578, 0.6679, 0.4755, 0.7083, 0.4864])
me_cylinder.materials.append(mat_casematerial)
me_cylinder.use_remesh_fix_poles = True
me_cylinder.use_remesh_preserve_attributes = False
me_cylinder.use_mirror_vertex_groups = False
me_cylinder.update()
me_cylinder_001 = bpy.data.meshes.new('Cylinder.001')
me_cylinder_001.from_pydata([(-0.005, 0.005, 2.186e-10), (0.005, 0.005, -2.186e-10), (-0.005, 0.004924, -0.0008682), (0.005, 0.004924, -0.0008682), (-0.005, 0.004698, -0.00171), (0.005, 0.004698, -0.00171), (-0.005, 0.00433, -0.0025), (0.005, 0.00433, -0.0025), (-0.005, 0.00383, -0.003214), (0.005, 0.00383, -0.003214), (-0.005, 0.003214, -0.00383), (0.005, 0.003214, -0.00383), (-0.005, 0.0025, -0.00433), (0.005, 0.0025, -0.00433), (-0.005, 0.00171, -0.004698), (0.005, 0.00171, -0.004698), (-0.005, 0.0008682, -0.004924), (0.005, 0.0008682, -0.004924), (-0.005, 3.775e-10, -0.005), (0.005, 3.775e-10, -0.005), (-0.005, -0.0008682, -0.004924), (0.005, -0.0008682, -0.004924), (-0.005, -0.00171, -0.004698), (0.005, -0.00171, -0.004698), (-0.005, -0.0025, -0.00433), (0.005, -0.0025, -0.00433), (-0.005, -0.003214, -0.00383), (0.005, -0.003214, -0.00383), (-0.005, -0.00383, -0.003214), (0.005, -0.00383, -0.003214), (-0.005, -0.00433, -0.0025), (0.005, -0.00433, -0.0025), (-0.005, -0.004698, -0.00171), (0.005, -0.004698, -0.00171), (-0.005, -0.004924, -0.0008682), (0.005, -0.004924, -0.0008682), (-0.005, -0.005, -1.729e-09), (0.005, -0.005, -2.166e-09), (-0.005, -0.004924, 0.0008682), (0.005, -0.004924, 0.0008682), (-0.005, -0.004698, 0.00171), (0.005, -0.004698, 0.00171), (-0.005, -0.00433, 0.0025), (0.005, -0.00433, 0.0025), (-0.005, -0.00383, 0.003214), (0.005, -0.00383, 0.003214), (-0.005, -0.003214, 0.00383), (0.005, -0.003214, 0.00383), (-0.005, -0.0025, 0.00433), (0.005, -0.0025, 0.00433), (-0.005, -0.00171, 0.004698), (0.005, -0.00171, 0.004698), (-0.005, -0.0008682, 0.004924), (0.005, -0.0008682, 0.004924), (-0.005, -2.325e-09, 0.005), (0.005, -2.325e-09, 0.005), (-0.005, 0.0008682, 0.004924), (0.005, 0.0008682, 0.004924), (-0.005, 0.00171, 0.004698), (0.005, 0.00171, 0.004698), (-0.005, 0.0025, 0.00433), (0.005, 0.0025, 0.00433), (-0.005, 0.003214, 0.00383), (0.005, 0.003214, 0.00383), (-0.005, 0.00383, 0.003214), (0.005, 0.00383, 0.003214), (-0.005, 0.00433, 0.0025), (0.005, 0.00433, 0.0025), (-0.005, 0.004698, 0.00171), (0.005, 0.004698, 0.00171), (-0.005, 0.004924, 0.0008682), (0.005, 0.004924, 0.0008682)], [], [(0, 1, 3, 2), (2, 3, 5, 4), (4, 5, 7, 6), (6, 7, 9, 8), (8, 9, 11, 10), (10, 11, 13, 12), (12, 13, 15, 14), (14, 15, 17, 16), (16, 17, 19, 18), (18, 19, 21, 20), (20, 21, 23, 22), (22, 23, 25, 24), (24, 25, 27, 26), (26, 27, 29, 28), (28, 29, 31, 30), (30, 31, 33, 32), (32, 33, 35, 34), (34, 35, 37, 36), (36, 37, 39, 38), (38, 39, 41, 40), (40, 41, 43, 42), (42, 43, 45, 44), (44, 45, 47, 46), (46, 47, 49, 48), (48, 49, 51, 50), (50, 51, 53, 52), (52, 53, 55, 54), (54, 55, 57, 56), (56, 57, 59, 58), (58, 59, 61, 60), (60, 61, 63, 62), (62, 63, 65, 64), (64, 65, 67, 66), (66, 67, 69, 68), (3, 1, 71, 69, 67, 65, 63, 61, 59, 57, 55, 53, 51, 49, 47, 45, 43, 41, 39, 37, 35, 33, 31, 29, 27, 25, 23, 21, 19, 17, 15, 13, 11, 9, 7, 5), (68, 69, 71, 70), (70, 71, 1, 0), (0, 2, 4, 6, 8, 10, 12, 14, 16, 18, 20, 22, 24, 26, 28, 30, 32, 34, 36, 38, 40, 42, 44, 46, 48, 50, 52, 54, 56, 58, 60, 62, 64, 66, 68, 70)])
me_cylinder_001.polygons.foreach_set('use_smooth', [True] * 38)
_uv = me_cylinder_001.uv_layers.new(name='UVMap')
_uv.uv.foreach_set('vector', [1.0, 0.5, 1.0, 1.0, 0.9722, 1.0, 0.9722, 0.5, 0.9722, 0.5, 0.9722, 1.0, 0.9444, 1.0, 0.9444, 0.5, 0.9444, 0.5, 0.9444, 1.0, 0.9167, 1.0, 0.9167, 0.5, 0.9167, 0.5, 0.9167, 1.0, 0.8889, 1.0, 0.8889, 0.5, 0.8889, 0.5, 0.8889, 1.0, 0.8611, 1.0, 0.8611, 0.5, 0.8611, 0.5, 0.8611, 1.0, 0.8333, 1.0, 0.8333, 0.5, 0.8333, 0.5, 0.8333, 1.0, 0.8056, 1.0, 0.8056, 0.5, 0.8056, 0.5, 0.8056, 1.0, 0.7778, 1.0, 0.7778, 0.5, 0.7778, 0.5, 0.7778, 1.0, 0.75, 1.0, 0.75, 0.5, 0.75, 0.5, 0.75, 1.0, 0.7222, 1.0, 0.7222, 0.5, 0.7222, 0.5, 0.7222, 1.0, 0.6944, 1.0, 0.6944, 0.5, 0.6944, 0.5, 0.6944, 1.0, 0.6667, 1.0, 0.6667, 0.5, 0.6667, 0.5, 0.6667, 1.0, 0.6389, 1.0, 0.6389, 0.5, 0.6389, 0.5, 0.6389, 1.0, 0.6111, 1.0, 0.6111, 0.5, 0.6111, 0.5, 0.6111, 1.0, 0.5833, 1.0, 0.5833, 0.5, 0.5833, 0.5, 0.5833, 1.0, 0.5556, 1.0, 0.5556, 0.5, 0.5556, 0.5, 0.5556, 1.0, 0.5278, 1.0, 0.5278, 0.5, 0.5278, 0.5, 0.5278, 1.0, 0.5, 1.0, 0.5, 0.5, 0.5, 0.5, 0.5, 1.0, 0.4722, 1.0, 0.4722, 0.5, 0.4722, 0.5, 0.4722, 1.0, 0.4444, 1.0, 0.4444, 0.5, 0.4444, 0.5, 0.4444, 1.0, 0.4167, 1.0, 0.4167, 0.5, 0.4167, 0.5, 0.4167, 1.0, 0.3889, 1.0, 0.3889, 0.5, 0.3889, 0.5, 0.3889, 1.0, 0.3611, 1.0, 0.3611, 0.5, 0.3611, 0.5, 0.3611, 1.0, 0.3333, 1.0, 0.3333, 0.5, 0.3333, 0.5, 0.3333, 1.0, 0.3056, 1.0, 0.3056, 0.5, 0.3056, 0.5, 0.3056, 1.0, 0.2778, 1.0, 0.2778, 0.5, 0.2778, 0.5, 0.2778, 1.0, 0.25, 1.0, 0.25, 0.5, 0.25, 0.5, 0.25, 1.0, 0.2222, 1.0, 0.2222, 0.5, 0.2222, 0.5, 0.2222, 1.0, 0.1944, 1.0, 0.1944, 0.5, 0.1944, 0.5, 0.1944, 1.0, 0.1667, 1.0, 0.1667, 0.5, 0.1667, 0.5, 0.1667, 1.0, 0.1389, 1.0, 0.1389, 0.5, 0.1389, 0.5, 0.1389, 1.0, 0.1111, 1.0, 0.1111, 0.5, 0.1111, 0.5, 0.1111, 1.0, 0.08333, 1.0, 0.08333, 0.5, 0.08333, 0.5, 0.08333, 1.0, 0.05556, 1.0, 0.05556, 0.5, 0.2917, 0.4864, 0.25, 0.49, 0.2083, 0.4864, 0.1679, 0.4755, 0.13, 0.4578, 0.09573, 0.4339, 0.06615, 0.4043, 0.04215, 0.37, 0.02447, 0.3321, 0.01365, 0.2917, 0.01, 0.25, 0.01365, 0.2083, 0.02447, 0.1679, 0.04215, 0.13, 0.06615, 0.09573, 0.09573, 0.06615, 0.13, 0.04215, 0.1679, 0.02447, 0.2083, 0.01365, 0.25, 0.01, 0.2917, 0.01365, 0.3321, 0.02447, 0.37, 0.04215, 0.4043, 0.06615, 0.4339, 0.09573, 0.4578, 0.13, 0.4755, 0.1679, 0.4864, 0.2083, 0.49, 0.25, 0.4864, 0.2917, 0.4755, 0.3321, 0.4578, 0.37, 0.4339, 0.4043, 0.4043, 0.4339, 0.37, 0.4578, 0.3321, 0.4755, 0.05556, 0.5, 0.05556, 1.0, 0.02778, 1.0, 0.02778, 0.5, 0.02778, 0.5, 0.02778, 1.0, -3.316e-07, 1.0, -3.316e-07, 0.5, 0.75, 0.49, 0.7917, 0.4864, 0.8321, 0.4755, 0.87, 0.4578, 0.9043, 0.4339, 0.9339, 0.4043, 0.9578, 0.37, 0.9755, 0.3321, 0.9864, 0.2917, 0.99, 0.25, 0.9864, 0.2083, 0.9755, 0.1679, 0.9578, 0.13, 0.9339, 0.09573, 0.9043, 0.06615, 0.87, 0.04215, 0.8321, 0.02447, 0.7917, 0.01365, 0.75, 0.01, 0.7083, 0.01365, 0.6679, 0.02447, 0.63, 0.04215, 0.5957, 0.06615, 0.5661, 0.09573, 0.5422, 0.13, 0.5245, 0.1679, 0.5136, 0.2083, 0.51, 0.25, 0.5136, 0.2917, 0.5245, 0.3321, 0.5422, 0.37, 0.5661, 0.4043, 0.5957, 0.4339, 0.63, 0.4578, 0.6679, 0.4755, 0.7083, 0.4864])
me_cylinder_001.materials.append(mat_casematerial)
me_cylinder_001.use_remesh_fix_poles = True
me_cylinder_001.use_remesh_preserve_attributes = False
me_cylinder_001.use_mirror_vertex_groups = False
me_cylinder_001.update()
me_plane_003 = bpy.data.meshes.new('Plane.003')
me_plane_003.from_pydata([(-0.025, 0.0, 0.0), (0.025, 0.0, 0.0)], [(0, 1)], [])
_uv = me_plane_003.uv_layers.new(name='UVMap')
_uv.uv.foreach_set('vector', [])
me_plane_003.use_remesh_fix_poles = True
me_plane_003.use_remesh_preserve_attributes = False
me_plane_003.use_mirror_vertex_groups = False
me_plane_003.update()
me_circle_003 = bpy.data.meshes.new('Circle.003')
me_circle_003.from_pydata([(0.0, -0.005472, -0.003291), (4.657e-10, -0.002778, -0.004013), (0.0, -2.561e-09, -0.004256), (0.0, 0.002778, -0.004013), (4.657e-10, 0.005472, -0.003291), (4.657e-10, 0.002726, 0.004256), (4.657e-10, 0.001384, 0.003896), (4.657e-10, -1.164e-09, 0.003775), (4.657e-10, -0.001384, 0.003896), (4.657e-10, -0.002726, 0.004256)], [], [(1, 2, 3, 4, 5, 6, 7, 8, 9, 0)])
me_circle_003.polygons.foreach_set('use_smooth', [True] * 1)
_uv = me_circle_003.uv_layers.new(name='UVMap')
_uv.uv.foreach_set('vector', [0.475, 0.3582, 0.5, 0.356, 0.525, 0.3582, 0.5493, 0.3647, 0.5245, 0.4326, 0.5125, 0.4293, 0.5, 0.4283, 0.4875, 0.4293, 0.4755, 0.4326, 0.4507, 0.3647])
me_circle_003.materials.append(mat_facematerial)
me_circle_003.use_remesh_fix_poles = True
me_circle_003.use_remesh_preserve_attributes = False
me_circle_003.use_mirror_vertex_groups = False
me_circle_003.update()

# ---- objects
ob_case = bpy.data.objects.new('Case', me_circle_001)
ob_glass = bpy.data.objects.new('Glass', me_circle_002)
ob_inhgscale = bpy.data.objects.new('InHgScale', me_circle_004)
ob_face = bpy.data.objects.new('Face', me_circle_006)
ob_altneedle1000 = bpy.data.objects.new('AltNeedle1000', me_plane)
ob_altneedle10000 = bpy.data.objects.new('AltNeedle10000', me_plane_001)
ob_altneedle100 = bpy.data.objects.new('AltNeedle100', me_plane_002)
ob_needlebase = bpy.data.objects.new('NeedleBase', me_cylinder)
ob_inhgknob = bpy.data.objects.new('InHgKnob', me_cylinder_001)
ob_inhgknobaxis = bpy.data.objects.new('InHgKnobAxis', me_plane_003)
ob_flag = bpy.data.objects.new('Flag', me_circle_003)

# ---- transforms, parenting, visibility, modifiers, constraints
ob_case.location = (-0.0035, 0.0, 0.0)
ob_case.lineart.crease_threshold = 0.0
_m = ob_case.modifiers.new('Auto Smooth', 'NODES')
_m.node_group = ng_auto_smooth
_gi = [s.identifier for s in ng_auto_smooth.interface.items_tree if s.item_type == 'SOCKET' and s.in_out == 'INPUT']
_m[_gi[1]] = 0.5236  # Angle
ob_glass.location = (0.0, 0.0, 0.0)
ob_glass.lineart.crease_threshold = 0.0
ob_inhgscale.location = (-0.00525, 0.0, 0.0)
ob_inhgscale.lineart.crease_threshold = 0.0
ob_face.location = (0.0, 0.0, 0.0)
ob_face.lineart.crease_threshold = 0.0
_m = ob_face.modifiers.new('Auto Smooth', 'NODES')
_m.node_group = ng_auto_smooth
_gi = [s.identifier for s in ng_auto_smooth.interface.items_tree if s.item_type == 'SOCKET' and s.in_out == 'INPUT']
_m[_gi[1]] = 0.5236  # Angle
ob_altneedle1000.location = (-0.004, 0.0, 0.0)
ob_altneedle1000.lineart.crease_threshold = 0.0
ob_altneedle10000.location = (-0.0045, 0.0, 0.0)
ob_altneedle10000.lineart.crease_threshold = 0.0
ob_altneedle100.location = (-0.0035, 0.0, 0.0)
ob_altneedle100.lineart.crease_threshold = 0.0
ob_needlebase.location = (-0.0025, 0.0, 0.0)
ob_needlebase.rotation_euler = (0.0, 1.571, 0.0)
ob_needlebase.lineart.crease_threshold = 0.0
_m = ob_needlebase.modifiers.new('Auto Smooth', 'NODES')
_m.node_group = ng_auto_smooth
_gi = [s.identifier for s in ng_auto_smooth.interface.items_tree if s.item_type == 'SOCKET' and s.in_out == 'INPUT']
_m[_gi[1]] = 0.5236  # Angle
ob_inhgknob.location = (0.005, -0.03, -0.03)
ob_inhgknob.lineart.crease_threshold = 0.0
_m = ob_inhgknob.modifiers.new('Auto Smooth', 'NODES')
_m.node_group = ng_auto_smooth
_gi = [s.identifier for s in ng_auto_smooth.interface.items_tree if s.item_type == 'SOCKET' and s.in_out == 'INPUT']
_m[_gi[1]] = 0.5236  # Angle
ob_inhgknobaxis.location = (0.005, -0.03, -0.03)
ob_inhgknobaxis.lineart.crease_threshold = 0.0
ob_flag.location = (-0.00525, -1.234e-08, -0.01174)
ob_flag.lineart.crease_threshold = 0.0
_m = ob_flag.modifiers.new('Auto Smooth', 'NODES')
_m.node_group = ng_auto_smooth
_gi = [s.identifier for s in ng_auto_smooth.interface.items_tree if s.item_type == 'SOCKET' and s.in_out == 'INPUT']
_m[_gi[1]] = 0.5236  # Angle

# ---- collection membership
scene.collection.objects.link(ob_case)
scene.collection.objects.link(ob_glass)
scene.collection.objects.link(ob_inhgscale)
scene.collection.objects.link(ob_face)
scene.collection.objects.link(ob_altneedle1000)
scene.collection.objects.link(ob_altneedle10000)
scene.collection.objects.link(ob_altneedle100)
scene.collection.objects.link(ob_needlebase)
scene.collection.objects.link(ob_inhgknob)
scene.collection.objects.link(ob_inhgknobaxis)
scene.collection.objects.link(ob_flag)

# ---- scene / render settings (as saved in the file)
scene.frame_start = 1; scene.frame_end = 250; scene.frame_set(1)
scene.render.engine = 'BLENDER_EEVEE_NEXT'
scene.cycles.use_denoising = False
scene.cycles.samples = 128
scene.cycles.sampling_pattern = 'TABULATED_SOBOL'
scene.cycles.use_adaptive_sampling = False
scene.cycles.use_light_tree = False
scene.view_settings.view_transform = 'Filmic'
bpy.context.view_layer.update()

# ---- added for rendering (the .blend has no active camera and no usable light): camera, sun
cam_auto = bpy.data.cameras.new('AutoCamera')
cam_auto.lens = 50.0
cam_auto.sensor_width = 36.0
cam_auto.clip_end = 1000.0
ob_auto_camera = bpy.data.objects.new('AutoCamera', cam_auto)
scene.collection.objects.link(ob_auto_camera)
ob_auto_camera.location = (0.190045, -0.222054, 0.148036)
ob_auto_camera.rotation_euler = (1.09748, -7.21219e-08, 0.694738)
scene.camera = ob_auto_camera
light_auto_sun = bpy.data.lights.new('AutoSun', 'SUN')
light_auto_sun.energy = 3.0
light_auto_sun.angle = 0.0523599
ob_auto_sun = bpy.data.objects.new('AutoSun', light_auto_sun)
scene.collection.objects.link(ob_auto_sun)
ob_auto_sun.rotation_euler = (0.872665, 0.174533, 0.523599)
bpy.context.view_layer.update()
